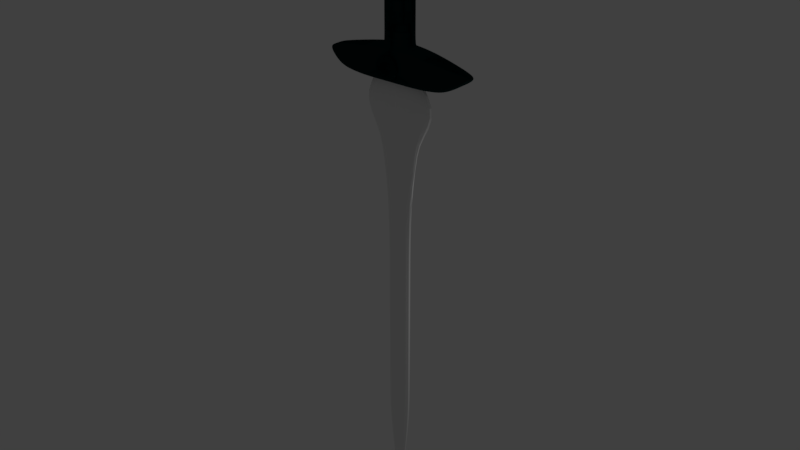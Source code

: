 # Source: Sword2Color.blend  (saved by Blender 2.79.0; exported with 4.5.12 LTS)
import bpy
from mathutils import Matrix  # noqa: F401  (used for matrix-valued properties, if any)

bpy.ops.wm.read_factory_settings(use_empty=True)
scene = bpy.context.scene
scene.name = 'Scene'

# ---- collections
col_collection_1 = bpy.data.collections.new('Collection 1'); scene.collection.children.link(col_collection_1)

# ---- materials (node trees are filled in below, after node groups)
mat_sword2handle = bpy.data.materials.new('Sword2Handle')
mat_sword2handle.alpha_threshold = 0.0
mat_sword2handle.use_transparent_shadow = False
mat_sword2handle.diffuse_color = (0.003314, 0.01944, 0.02011, 1.0)
mat_sword2handle.specular_color = (1.0, 0.4905, 0.4349)
mat_sword2handle.roughness = 0.5
mat_sword2handle.specular_intensity = 0.3866
mat_swordblademat = bpy.data.materials.new('SwordBladeMat')
mat_swordblademat.alpha_threshold = 0.0
mat_swordblademat.use_transparent_shadow = False
mat_swordblademat.diffuse_color = (0.8689, 0.8689, 0.8689, 1.0)
mat_swordblademat.specular_color = (0.9979, 1.0, 0.5787)
mat_swordblademat.roughness = 0.5
mat_swordblademat.specular_intensity = 0.9

# ---- material node trees

# ---- world
world_world = bpy.data.worlds.new('World'); scene.world = world_world
world_world.color = (0.05088, 0.05088, 0.05088)
world_world.use_sun_shadow = False
world_world.sun_shadow_jitter_overblur = 0.0
world_world.cycles.sampling_method = 'MANUAL'

# ---- lights
light_lamp = bpy.data.lights.new('Lamp', 'POINT')
light_lamp.transmission_factor = 0.0
light_lamp.cutoff_distance = 30.0
light_lamp.energy = 100.0
light_lamp.shadow_buffer_clip_start = 1.001
light_lamp.shadow_soft_size = 0.1
light_lamp.shadow_maximum_resolution = 0.006
light_lamp.use_absolute_resolution = True

# ---- meshes
me_cylinder_002 = bpy.data.meshes.new('Cylinder.002')
me_cylinder_002.from_pydata([(-0.3263, -0.3107, 0.0), (0.3375, -0.3375, 0.0), (-0.3263, 0.3107, 0.0), (0.3375, 0.3375, 0.0), (-0.0595, 0.1381, -1.782), (0.2742, 0.282, -1.328), (-0.0595, -0.1381, -1.782), (0.2742, -0.282, -1.328), (0.3375, 0.3375, -0.3065), (0.3372, 0.3372, -0.6139), (0.3187, 0.321, -0.9648), (-0.3263, -0.3107, -0.3641), (-0.2566, -0.3035, -0.8086), (-0.1485, -0.2341, -1.379), (-0.1485, 0.2341, -1.379), (-0.2566, 0.3035, -0.8086), (-0.3263, 0.3107, -0.3641), (0.3187, -0.321, -0.9648), (0.3372, -0.3372, -0.6139), (0.3375, -0.3375, -0.3065), (0.2742, 0.2101, -1.328), (0.2742, -0.2101, -1.328), (-0.0595, -0.06405, -1.782), (-0.0595, 0.06405, -1.782), (-0.3375, 0.2514, 0.0), (-0.3375, -0.2514, 0.0), (0.3375, 0.2514, 0.0), (0.3375, -0.2514, 0.0), (0.3187, 0.2392, -0.9648), (0.3187, -0.2392, -0.9648), (0.3372, 0.2513, -0.6139), (0.3372, -0.2513, -0.6139), (0.3375, 0.2514, -0.3065), (0.3375, -0.2514, -0.3065), (-0.3375, 0.2514, -0.3065), (-0.3375, -0.2514, -0.3065), (-0.2618, 0.2279, -0.7893), (-0.2618, -0.2279, -0.7893), (-0.1444, 0.1283, -1.408), (-0.1444, -0.1283, -1.408), (0.0631, -0.2275, -1.668), (0.0631, 0.2275, -1.668), (0.0, -0.3953, 0.0), (0.0, 0.3953, 0.0), (0.06201, 0.3376, -1.202), (0.03416, 0.3901, -0.7038), (-2.98e-08, 0.3953, -0.3065), (-2.98e-08, -0.3953, -0.3065), (0.03416, -0.3901, -0.7038), (0.06201, -0.3376, -1.202), (0.0631, -0.1185, -1.668), (0.0631, 0.1185, -1.668), (-3.432, 0.2514, 0.0), (-3.432, -0.2514, 0.0), (-3.432, 0.2514, -0.3065), (-3.432, -0.2514, -0.3065), (-0.3595, -0.2514, 0.0), (-0.3595, -0.2514, -0.3065), (-0.3595, 0.2514, -0.3065), (-0.3595, 0.2514, 0.0), (-2.245e-08, 0.3953, 0.27), (-2.142e-08, 0.3174, 0.225), (-2.679e-08, 0.3174, 0.135), (-3.604e-08, 0.3953, 0.09), (-3.752e-08, 0.4732, 0.135), (-2.679e-08, 0.4732, 0.225), (-0.08343, 0.3953, 0.2568), (-0.06953, 0.3174, 0.214), (-0.04172, 0.3174, 0.1284), (-0.02781, 0.3953, 0.0856), (-0.04172, 0.4732, 0.1284), (-0.06953, 0.4732, 0.214), (-0.1587, 0.3953, 0.2184), (-0.1323, 0.3174, 0.182), (-0.07935, 0.3174, 0.1092), (-0.0529, 0.3953, 0.07281), (-0.07935, 0.4732, 0.1092), (-0.1323, 0.4732, 0.182), (-0.2184, 0.3953, 0.1587), (-0.182, 0.3174, 0.1323), (-0.1092, 0.3174, 0.07935), (-0.07281, 0.3953, 0.0529), (-0.1092, 0.4732, 0.07935), (-0.182, 0.4732, 0.1323), (-0.2568, 0.3953, 0.08343), (-0.214, 0.3174, 0.06953), (-0.1284, 0.3174, 0.04172), (-0.0856, 0.3953, 0.02781), (-0.1284, 0.4732, 0.04172), (-0.214, 0.4732, 0.06953), (-0.27, 0.3953, 0.0), (-0.225, 0.3174, 0.0), (-0.135, 0.3174, 0.0), (-0.09, 0.3953, 0.0), (-0.135, 0.4732, 0.0), (-0.225, 0.4732, 0.0), (-0.2568, 0.3953, -0.08343), (-0.214, 0.3174, -0.06953), (-0.1284, 0.3174, -0.04172), (-0.0856, 0.3953, -0.02781), (-0.1284, 0.4732, -0.04172), (-0.214, 0.4732, -0.06953), (-0.2184, 0.3953, -0.1587), (-0.182, 0.3174, -0.1323), (-0.1092, 0.3174, -0.07935), (-0.07281, 0.3953, -0.0529), (-0.1092, 0.4732, -0.07935), (-0.182, 0.4732, -0.1323), (-0.1587, 0.3953, -0.2184), (-0.1323, 0.3174, -0.182), (-0.07935, 0.3174, -0.1092), (-0.0529, 0.3953, -0.07281), (-0.07935, 0.4732, -0.1092), (-0.1323, 0.4732, -0.182), (-0.08343, 0.3953, -0.2568), (-0.06953, 0.3174, -0.214), (-0.04172, 0.3174, -0.1284), (-0.02781, 0.3953, -0.0856), (-0.04172, 0.4732, -0.1284), (-0.06953, 0.4732, -0.214), (-8.468e-08, 0.3953, -0.27), (-8.043e-08, 0.3174, -0.225), (-6.97e-08, 0.3174, -0.135), (-6.036e-08, 0.3953, -0.09), (-8.043e-08, 0.4732, -0.135), (-8.58e-08, 0.4732, -0.225), (0.08343, 0.3953, -0.2568), (0.06953, 0.3174, -0.214), (0.04172, 0.3174, -0.1284), (0.02781, 0.3953, -0.0856), (0.04172, 0.4732, -0.1284), (0.06953, 0.4732, -0.214), (0.1587, 0.3953, -0.2184), (0.1323, 0.3174, -0.182), (0.07935, 0.3174, -0.1092), (0.0529, 0.3953, -0.07281), (0.07935, 0.4732, -0.1092), (0.1323, 0.4732, -0.182), (0.2184, 0.3953, -0.1587), (0.182, 0.3174, -0.1323), (0.1092, 0.3174, -0.07935), (0.07281, 0.3953, -0.0529), (0.1092, 0.4732, -0.07935), (0.182, 0.4732, -0.1323), (0.2568, 0.3953, -0.08343), (0.214, 0.3174, -0.06953), (0.1284, 0.3174, -0.04172), (0.0856, 0.3953, -0.02781), (0.1284, 0.4732, -0.04172), (0.214, 0.4732, -0.06953), (0.27, 0.3953, 0.0), (0.225, 0.3174, 0.0), (0.135, 0.3174, 0.0), (0.09, 0.3953, 0.0), (0.135, 0.4732, 0.0), (0.225, 0.4732, 0.0), (0.2568, 0.3953, 0.08343), (0.214, 0.3174, 0.06953), (0.1284, 0.3174, 0.04172), (0.0856, 0.3953, 0.02781), (0.1284, 0.4732, 0.04172), (0.214, 0.4732, 0.06953), (0.2184, 0.3953, 0.1587), (0.182, 0.3174, 0.1323), (0.1092, 0.3174, 0.07935), (0.07281, 0.3953, 0.0529), (0.1092, 0.4732, 0.07935), (0.182, 0.4732, 0.1323), (0.1587, 0.3953, 0.2184), (0.1323, 0.3174, 0.182), (0.07935, 0.3174, 0.1092), (0.0529, 0.3953, 0.07281), (0.07935, 0.4732, 0.1092), (0.1323, 0.4732, 0.182), (0.08343, 0.3953, 0.2568), (0.06953, 0.3174, 0.214), (0.04172, 0.3174, 0.1284), (0.02781, 0.3953, 0.0856), (0.04172, 0.4732, 0.1284), (0.06953, 0.4732, 0.214)], [], [(51, 23, 4, 41), (49, 13, 6, 40), (39, 22, 6, 13), (33, 27, 1, 19), (46, 16, 2, 43), (41, 4, 14, 44), (44, 14, 15, 45), (45, 15, 16, 46), (21, 29, 17, 7), (29, 31, 18, 17), (31, 33, 19, 18), (25, 35, 11, 0), (35, 37, 12, 11), (37, 39, 13, 12), (42, 0, 11, 47), (47, 11, 12, 48), (48, 12, 13, 49), (15, 14, 38, 36), (36, 38, 39, 37), (16, 15, 36, 34), (34, 36, 37, 35), (2, 16, 34, 24), (57, 56, 53, 55), (9, 8, 32, 30), (30, 32, 33, 31), (10, 9, 30, 28), (28, 30, 31, 29), (5, 10, 28, 20), (20, 28, 29, 21), (8, 3, 26, 32), (32, 26, 27, 33), (14, 4, 23, 38), (38, 23, 22, 39), (40, 6, 22, 50), (50, 22, 23, 51), (21, 50, 51, 20), (7, 40, 50, 21), (18, 48, 49, 17), (19, 47, 48, 18), (1, 42, 47, 19), (9, 45, 46, 8), (10, 44, 45, 9), (5, 41, 44, 10), (8, 46, 43, 3), (17, 49, 40, 7), (20, 51, 41, 5), (52, 54, 55, 53), (58, 57, 55, 54), (59, 58, 54, 52), (24, 34, 58, 59), (34, 35, 57, 58), (35, 25, 56, 57), (60, 66, 67, 61), (61, 67, 68, 62), (62, 68, 69, 63), (63, 69, 70, 64), (64, 70, 71, 65), (65, 71, 66, 60), (66, 72, 73, 67), (67, 73, 74, 68), (68, 74, 75, 69), (69, 75, 76, 70), (70, 76, 77, 71), (71, 77, 72, 66), (72, 78, 79, 73), (73, 79, 80, 74), (74, 80, 81, 75), (75, 81, 82, 76), (76, 82, 83, 77), (77, 83, 78, 72), (78, 84, 85, 79), (79, 85, 86, 80), (80, 86, 87, 81), (81, 87, 88, 82), (82, 88, 89, 83), (83, 89, 84, 78), (84, 90, 91, 85), (85, 91, 92, 86), (86, 92, 93, 87), (87, 93, 94, 88), (88, 94, 95, 89), (89, 95, 90, 84), (90, 96, 97, 91), (91, 97, 98, 92), (92, 98, 99, 93), (93, 99, 100, 94), (94, 100, 101, 95), (95, 101, 96, 90), (96, 102, 103, 97), (97, 103, 104, 98), (98, 104, 105, 99), (99, 105, 106, 100), (100, 106, 107, 101), (101, 107, 102, 96), (102, 108, 109, 103), (103, 109, 110, 104), (104, 110, 111, 105), (105, 111, 112, 106), (106, 112, 113, 107), (107, 113, 108, 102), (108, 114, 115, 109), (109, 115, 116, 110), (110, 116, 117, 111), (111, 117, 118, 112), (112, 118, 119, 113), (113, 119, 114, 108), (114, 120, 121, 115), (115, 121, 122, 116), (116, 122, 123, 117), (117, 123, 124, 118), (118, 124, 125, 119), (119, 125, 120, 114), (120, 126, 127, 121), (121, 127, 128, 122), (122, 128, 129, 123), (123, 129, 130, 124), (124, 130, 131, 125), (125, 131, 126, 120), (126, 132, 133, 127), (127, 133, 134, 128), (128, 134, 135, 129), (129, 135, 136, 130), (130, 136, 137, 131), (131, 137, 132, 126), (132, 138, 139, 133), (133, 139, 140, 134), (134, 140, 141, 135), (135, 141, 142, 136), (136, 142, 143, 137), (137, 143, 138, 132), (138, 144, 145, 139), (139, 145, 146, 140), (140, 146, 147, 141), (141, 147, 148, 142), (142, 148, 149, 143), (143, 149, 144, 138), (144, 150, 151, 145), (145, 151, 152, 146), (146, 152, 153, 147), (147, 153, 154, 148), (148, 154, 155, 149), (149, 155, 150, 144), (150, 156, 157, 151), (151, 157, 158, 152), (152, 158, 159, 153), (153, 159, 160, 154), (154, 160, 161, 155), (155, 161, 156, 150), (156, 162, 163, 157), (157, 163, 164, 158), (158, 164, 165, 159), (159, 165, 166, 160), (160, 166, 167, 161), (161, 167, 162, 156), (162, 168, 169, 163), (163, 169, 170, 164), (164, 170, 171, 165), (165, 171, 172, 166), (166, 172, 173, 167), (167, 173, 168, 162), (168, 174, 175, 169), (169, 175, 176, 170), (170, 176, 177, 171), (171, 177, 178, 172), (172, 178, 179, 173), (173, 179, 174, 168), (174, 60, 61, 175), (175, 61, 62, 176), (176, 62, 63, 177), (177, 63, 64, 178), (178, 64, 65, 179), (179, 65, 60, 174)])
me_cylinder_002.materials.append(mat_sword2handle)
me_cylinder_002.use_remesh_preserve_volume = False
me_cylinder_002.use_remesh_preserve_attributes = False
me_cylinder_002.use_mirror_vertex_groups = False
me_cylinder_002.update()
me_cylinder = bpy.data.meshes.new('Cylinder')
me_cylinder.from_pydata([(0.0, 0.09457, 11.53), (0.0, -0.215, 11.53), (-1.185, -0.03794, 10.1), (-1.185, 0.03794, 10.1), (-3.135e-08, -6.292e-09, 0.2433), (-2.092e-08, 0.05407, 1.571), (-1.49e-08, 0.08409, 3.143), (-1.49e-08, 0.08409, 4.714), (-1.49e-08, 0.08409, 6.286), (-1.49e-08, 0.08409, 7.857), (-1.49e-08, 0.08409, 9.429), (-5.861e-08, -0.08409, 9.429), (-5.861e-08, -0.08409, 7.857), (-5.861e-08, -0.08409, 6.286), (-5.861e-08, -0.08409, 4.714), (-5.861e-08, -0.08409, 3.143), (-4.903e-08, -0.05407, 1.571), (-0.433, -0.04204, 9.429), (-0.433, -7.451e-09, 7.857), (-0.433, -7.451e-09, 6.286), (-0.433, -7.451e-09, 4.714), (-0.433, -7.451e-09, 3.143), (-0.2784, -3.725e-09, 1.571), (-0.433, 0.04204, 9.429), (-4.286e-08, -0.03484, 1.048), (-3.676e-08, -0.016, 0.5238), (-0.1794, -5.588e-09, 1.048), (-0.08238, -5.588e-09, 0.5238), (-2.844e-08, 0.016, 0.5238), (-2.475e-08, 0.03484, 1.048), (-1.77e-08, 0.07015, 2.095), (-1.56e-08, 0.08062, 2.619), (-5.751e-08, -0.08062, 2.619), (-5.417e-08, -0.07015, 2.095), (-0.4152, -7.451e-09, 2.619), (-0.3612, -7.451e-09, 2.095)], [], [(11, 1, 2, 17), (17, 2, 3, 23), (23, 3, 0, 10), (26, 22, 5, 29), (34, 21, 6, 31), (21, 20, 7, 6), (20, 19, 8, 7), (19, 18, 9, 8), (18, 23, 10, 9), (18, 17, 23), (24, 16, 22, 26), (32, 15, 21, 34), (15, 14, 20, 21), (14, 13, 19, 20), (13, 12, 18, 19), (12, 11, 17, 18), (4, 25, 27), (25, 24, 26, 27), (4, 27, 28), (27, 26, 29, 28), (16, 33, 35, 22), (33, 32, 34, 35), (22, 35, 30, 5), (35, 34, 31, 30), (2, 1, 0, 3)])
me_cylinder.materials.append(mat_swordblademat)
me_cylinder.use_remesh_preserve_volume = False
me_cylinder.use_remesh_preserve_attributes = False
me_cylinder.use_mirror_vertex_groups = False
me_cylinder.update()

# ---- objects
ob_cylinder = bpy.data.objects.new('Cylinder', me_cylinder_002)
ob_swordblade = bpy.data.objects.new('SwordBlade', me_cylinder)
ob_lamp = bpy.data.objects.new('Lamp', light_lamp)

# ---- transforms, parenting, visibility, modifiers, constraints
ob_cylinder.location = (-3.655e-08, -7.451e-09, 11.0)
ob_cylinder.rotation_euler = (-0.0, 1.571, 0.0)
ob_cylinder.lineart.crease_threshold = 0.0
_m = ob_cylinder.modifiers.new('Mirror', 'MIRROR')
_m.use_axis = (False, True, True)
_m.use_clip = True
_m = ob_cylinder.modifiers.new('Subsurf', 'SUBSURF')
_m.uv_smooth = 'PRESERVE_CORNERS'
_m.levels = 3
_m.render_levels = 3
_m.show_only_control_edges = False
ob_swordblade.location = (0.0, 0.0, 0.0)
ob_swordblade.lineart.crease_threshold = 0.0
_m = ob_swordblade.modifiers.new('Subsurf', 'SUBSURF')
_m.uv_smooth = 'PRESERVE_CORNERS'
_m.quality = 2
_m.levels = 2
_m.show_only_control_edges = False
_m = ob_swordblade.modifiers.new('Mirror', 'MIRROR')
_m.use_clip = True
ob_lamp.location = (4.076, 1.005, 5.904)
ob_lamp.rotation_euler = (0.6503, 0.05522, 1.866)
ob_lamp.lock_rotations_4d = False
ob_lamp.empty_display_type = 'ARROWS'
ob_lamp.color = (0.0, 0.0, 0.0, 0.0)
ob_lamp.lineart.crease_threshold = 0.0

# ---- collection membership
col_collection_1.objects.link(ob_cylinder)
col_collection_1.objects.link(ob_swordblade)
col_collection_1.objects.link(ob_lamp)

# ---- scene / render settings (as saved in the file)
scene.frame_start = 1; scene.frame_end = 250; scene.frame_set(1)
scene.render.engine = 'BLENDER_EEVEE_NEXT'
scene.render.resolution_percentage = 50
scene.render.dither_intensity = 0.0
scene.cycles.use_denoising = False
scene.cycles.samples = 128
scene.cycles.sampling_pattern = 'TABULATED_SOBOL'
scene.cycles.use_adaptive_sampling = False
scene.cycles.use_light_tree = False
scene.cycles.blur_glossy = 0.0
scene.cycles.sample_clamp_indirect = 0.0
scene.view_settings.view_transform = 'Standard'
bpy.context.view_layer.update()

# ---- added for rendering (the .blend has no active camera): camera
cam_auto = bpy.data.cameras.new('AutoCamera')
cam_auto.lens = 50.0
cam_auto.sensor_width = 36.0
cam_auto.clip_end = 1000.0
ob_auto_camera = bpy.data.objects.new('AutoCamera', cam_auto)
scene.collection.objects.link(ob_auto_camera)
ob_auto_camera.location = (13.48, -16.176, 18.1684)
ob_auto_camera.rotation_euler = (1.09748, -7.21219e-08, 0.694738)
scene.camera = ob_auto_camera
bpy.context.view_layer.update()
